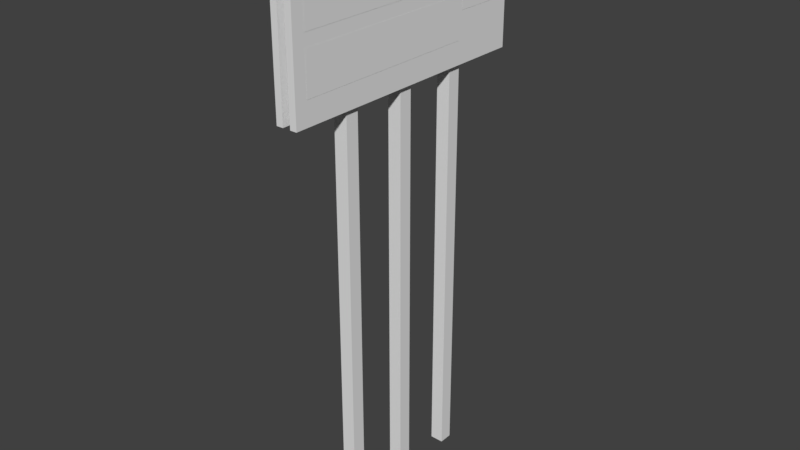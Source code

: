 # Source: Ireland_Sign_1.blend  (saved by Blender 2.78.0; exported with 4.5.12 LTS)
import bpy
from mathutils import Matrix  # noqa: F401  (used for matrix-valued properties, if any)

bpy.ops.wm.read_factory_settings(use_empty=True)
scene = bpy.context.scene
scene.name = 'Scene'

# ---- collections
col_collection_1 = bpy.data.collections.new('Collection 1'); scene.collection.children.link(col_collection_1)

# ---- materials (node trees are filled in below, after node groups)
mat_material = bpy.data.materials.new('Material')
mat_material.alpha_threshold = 0.0
mat_material.use_transparent_shadow = False
mat_material.roughness = 0.5
mat_material.line_color = (0.0, 0.0, 0.0, 1.0)

# ---- material node trees

# ---- world
world_world = bpy.data.worlds.new('World'); scene.world = world_world
world_world.color = (0.05088, 0.05088, 0.05088)
world_world.use_sun_shadow = False
world_world.sun_shadow_jitter_overblur = 0.0
world_world.cycles.sampling_method = 'MANUAL'

# ---- meshes
me_cube = bpy.data.meshes.new('Cube')
me_cube.from_pydata([(0.1649, 2.0, 1.0), (0.1649, -2.0, 1.0), (0.06494, -2.0, 1.0), (0.06494, 2.0, 1.0), (0.1649, 2.0, 3.0), (0.1649, -2.0, 3.0), (0.06494, -2.0, 3.0), (0.06494, 2.0, 3.0), (0.1649, -1.9, 1.0), (0.06494, -1.9, 1.0), (0.1649, -1.9, 3.0), (0.06494, -1.9, 3.0), (0.06494, 1.9, 1.0), (0.06494, 1.9, 3.0), (0.1649, 1.9, 1.0), (0.1649, 1.9, 3.0), (0.1649, 2.0, 2.9), (0.1649, -2.0, 2.9), (0.06494, -2.0, 2.9), (0.06494, 2.0, 2.9), (0.06494, -1.9, 2.9), (0.1649, -1.9, 2.9), (0.1649, 1.9, 2.9), (0.06494, 1.9, 2.9), (0.06494, -1.9, 1.1), (0.1649, -1.9, 1.1), (0.1649, 1.9, 1.1), (0.06494, 1.9, 1.1), (0.1649, 2.0, 1.1), (0.1649, -2.0, 1.1), (0.06494, -2.0, 1.1), (0.06494, 2.0, 1.1), (-0.1, -0.1, -0.1), (-0.1, -0.1, 0.1), (-0.1, 0.1, -0.1), (-0.1, 0.1, 0.1), (0.1, -0.1, -0.1), (0.1, -0.1, 0.1), (0.1, 0.1, -0.1), (0.1, 0.1, 0.1), (-0.1, -0.1, 3.1), (-0.1, 0.1, 3.1), (0.1, 0.1, 3.1), (0.1, -0.1, 3.1), (-0.1, -1.1, -0.1), (-0.1, -1.1, 0.1), (-0.1, -0.9, -0.1), (-0.1, -0.9, 0.1), (0.1, -1.1, -0.1), (0.1, -1.1, 0.1), (0.1, -0.9, -0.1), (0.1, -0.9, 0.1), (-0.1, -1.1, 3.1), (-0.1, -0.9, 3.1), (0.1, -0.9, 3.1), (0.1, -1.1, 3.1), (-0.1, 0.9, -0.1), (-0.1, 0.9, 0.1), (-0.1, 1.1, -0.1), (-0.1, 1.1, 0.1), (0.1, 0.9, -0.1), (0.1, 0.9, 0.1), (0.1, 1.1, -0.1), (0.1, 1.1, 0.1), (-0.1, 0.9, 3.1), (-0.1, 1.1, 3.1), (0.1, 1.1, 3.1), (0.1, 0.9, 3.1), (-0.05, 2.0, 1.0), (-0.05, -2.0, 1.0), (-0.15, -2.0, 1.0), (-0.15, 2.0, 1.0), (-0.05, 2.0, 3.0), (-0.05, -2.0, 3.0), (-0.15, -2.0, 3.0), (-0.15, 2.0, 3.0), (-0.05, -1.9, 1.0), (-0.15, -1.9, 1.0), (-0.05, -1.9, 3.0), (-0.15, -1.9, 3.0), (-0.15, 1.9, 1.0), (-0.15, 1.9, 3.0), (-0.05, 1.9, 1.0), (-0.05, 1.9, 3.0), (-0.05, 2.0, 2.9), (-0.05, -2.0, 2.9), (-0.15, -2.0, 2.9), (-0.15, 2.0, 2.9), (-0.15, -1.9, 2.9), (-0.05, -1.9, 2.9), (-0.05, 1.9, 2.9), (-0.15, 1.9, 2.9), (-0.15, -1.9, 1.1), (-0.05, -1.9, 1.1), (-0.05, 1.9, 1.1), (-0.15, 1.9, 1.1), (-0.05, 2.0, 1.1), (-0.05, -2.0, 1.1), (-0.15, -2.0, 1.1), (-0.15, 2.0, 1.1), (-0.1504, 1.817, 2.719), (-0.1504, 1.817, 2.119), (-0.1504, -0.9832, 2.719), (-0.1504, -0.9832, 2.119), (-0.1504, 1.817, 1.936), (-0.1504, 1.817, 1.336), (-0.1504, -0.9832, 1.936), (-0.1504, -0.9832, 1.336), (0.1671, -1.814, 2.719), (0.1671, -1.814, 2.119), (0.1671, 0.986, 2.719), (0.1671, 0.986, 2.119), (0.1671, -1.814, 1.936), (0.1671, -1.814, 1.336), (0.1671, 0.986, 1.936), (0.1671, 0.986, 1.336), (-0.1504, -1.011, 2.345), (-0.1504, -1.011, 1.745), (-0.1504, -1.851, 2.345), (-0.1504, -1.851, 1.745), (0.1671, 1.052, 2.327), (0.1671, 1.052, 1.727), (0.1671, 1.892, 2.327), (0.1671, 1.892, 1.727), (-0.1, 0.1, -5.1), (-0.1, -0.1, -5.1), (0.1, 0.1, -5.1), (0.1, -0.1, -5.1), (-0.1, -0.9, -5.1), (-0.1, -1.1, -5.1), (0.1, -0.9, -5.1), (0.1, -1.1, -5.1), (-0.1, 1.1, -5.1), (-0.1, 0.9, -5.1), (0.1, 1.1, -5.1), (0.1, 0.9, -5.1)], [], [(8, 1, 2, 9), (10, 11, 6, 5), (21, 10, 5, 17), (17, 5, 6, 18), (23, 13, 7, 19), (28, 0, 3, 31), (18, 6, 11, 20), (22, 15, 10, 21), (15, 13, 11, 10), (14, 8, 9, 12), (0, 14, 12, 3), (4, 7, 13, 15), (16, 4, 15, 22), (20, 11, 13, 23), (24, 20, 23, 27), (28, 16, 22, 26), (26, 22, 21, 25), (30, 18, 20, 24), (4, 16, 19, 7), (27, 23, 19, 31), (29, 17, 18, 30), (25, 21, 17, 29), (8, 25, 29, 1), (1, 29, 30, 2), (12, 27, 31, 3), (2, 30, 24, 9), (14, 26, 25, 8), (0, 28, 26, 14), (9, 24, 27, 12), (16, 28, 31, 19), (32, 33, 35, 34), (34, 35, 39, 38), (38, 39, 37, 36), (36, 37, 33, 32), (50, 48, 131, 130), (39, 35, 41, 42), (42, 41, 40, 43), (37, 39, 42, 43), (35, 33, 40, 41), (33, 37, 43, 40), (44, 45, 47, 46), (46, 47, 51, 50), (50, 51, 49, 48), (48, 49, 45, 44), (58, 62, 134, 132), (51, 47, 53, 54), (54, 53, 52, 55), (49, 51, 54, 55), (47, 45, 52, 53), (45, 49, 55, 52), (56, 57, 59, 58), (58, 59, 63, 62), (62, 63, 61, 60), (60, 61, 57, 56), (44, 46, 128, 129), (63, 59, 65, 66), (66, 65, 64, 67), (61, 63, 66, 67), (59, 57, 64, 65), (57, 61, 67, 64), (76, 69, 70, 77), (78, 79, 74, 73), (89, 78, 73, 85), (85, 73, 74, 86), (91, 81, 75, 87), (96, 68, 71, 99), (86, 74, 79, 88), (90, 83, 78, 89), (83, 81, 79, 78), (82, 76, 77, 80), (68, 82, 80, 71), (72, 75, 81, 83), (84, 72, 83, 90), (88, 79, 81, 91), (92, 88, 91, 95), (96, 84, 90, 94), (94, 90, 89, 93), (98, 86, 88, 92), (72, 84, 87, 75), (95, 91, 87, 99), (97, 85, 86, 98), (93, 89, 85, 97), (76, 93, 97, 69), (69, 97, 98, 70), (80, 95, 99, 71), (70, 98, 92, 77), (82, 94, 93, 76), (68, 96, 94, 82), (77, 92, 95, 80), (84, 96, 99, 87), (100, 101, 103, 102), (104, 105, 107, 106), (108, 109, 111, 110), (112, 113, 115, 114), (116, 117, 119, 118), (120, 121, 123, 122), (36, 32, 125, 127), (32, 34, 124, 125), (38, 36, 127, 126), (46, 50, 130, 128), (34, 38, 126, 124), (60, 56, 133, 135), (56, 58, 132, 133), (62, 60, 135, 134), (48, 44, 129, 131)])
_uv = me_cube.uv_layers.new(name='UVMap')
_uv.uv.foreach_set('vector', [0.005595, 0.9874, 0.00557, 0.9874, 0.00557, 0.9874, 0.005595, 0.9874, 0.005595, 0.9874, 0.00557, 0.9874, 0.00557, 0.9874, 0.005595, 0.9874, 0.005595, 0.9874, 0.00557, 0.9874, 0.00557, 0.9874, 0.005595, 0.9874, 0.005595, 0.9874, 0.00557, 0.9874, 0.00557, 0.9874, 0.005595, 0.9874, 0.005295, 0.9614, 0.005296, 0.9614, 0.005296, 0.9614, 0.005295, 0.9614, 0.005595, 0.9874, 0.00557, 0.9874, 0.00557, 0.9874, 0.005595, 0.9874, 0.005595, 0.9874, 0.00557, 0.9874, 0.00557, 0.9874, 0.005595, 0.9874, 0.005595, 0.9874, 0.00557, 0.9874, 0.00557, 0.9874, 0.005595, 0.9874, 0.005595, 0.9874, 0.00557, 0.9874, 0.00557, 0.9874, 0.005595, 0.9874, 0.005595, 0.9874, 0.00557, 0.9874, 0.00557, 0.9874, 0.005595, 0.9874, 0.005595, 0.9874, 0.00557, 0.9874, 0.00557, 0.9874, 0.005595, 0.9874, 0.005595, 0.9874, 0.00557, 0.9874, 0.00557, 0.9874, 0.005595, 0.9874, 0.005595, 0.9874, 0.00557, 0.9874, 0.00557, 0.9874, 0.005595, 0.9874, 0.005295, 0.9614, 0.005296, 0.9614, 0.005296, 0.9614, 0.005295, 0.9614, 0.005307, 0.9616, 0.005295, 0.9616, 0.005295, 0.9616, 0.005307, 0.9616, 0.005595, 0.9874, 0.00557, 0.9874, 0.00557, 0.9874, 0.005595, 0.9874, 0.5996, 0.6864, 0.6014, 0.6864, 0.6014, 0.6882, 0.5996, 0.6882, 0.005595, 0.9874, 0.00557, 0.9874, 0.00557, 0.9874, 0.005595, 0.9874, 0.005595, 0.9874, 0.00557, 0.9874, 0.00557, 0.9874, 0.005595, 0.9874, 0.005295, 0.9614, 0.005296, 0.9614, 0.005296, 0.9614, 0.005295, 0.9614, 0.005595, 0.9874, 0.00557, 0.9874, 0.00557, 0.9874, 0.005595, 0.9874, 0.005595, 0.9874, 0.00557, 0.9874, 0.00557, 0.9874, 0.005595, 0.9874, 0.005595, 0.9874, 0.00557, 0.9874, 0.00557, 0.9874, 0.005595, 0.9874, 0.005595, 0.9874, 0.00557, 0.9874, 0.00557, 0.9874, 0.005595, 0.9874, 0.005295, 0.9614, 0.005296, 0.9614, 0.005296, 0.9614, 0.005295, 0.9614, 0.005595, 0.9874, 0.00557, 0.9874, 0.00557, 0.9874, 0.005595, 0.9874, 0.005595, 0.9874, 0.00557, 0.9874, 0.00557, 0.9874, 0.005595, 0.9874, 0.005595, 0.9874, 0.00557, 0.9874, 0.00557, 0.9874, 0.005595, 0.9874, 0.005295, 0.9614, 0.005296, 0.9614, 0.005296, 0.9614, 0.005295, 0.9614, 0.005595, 0.9874, 0.00557, 0.9874, 0.00557, 0.9874, 0.005595, 0.9874, 0.004787, 0.9602, 0.004901, 0.9602, 0.004901, 0.9603, 0.004787, 0.9603, 0.004787, 0.9602, 0.004901, 0.9602, 0.004901, 0.9603, 0.004787, 0.9603, 0.004787, 0.9602, 0.004901, 0.9602, 0.004901, 0.9603, 0.004787, 0.9603, 0.004787, 0.9602, 0.004901, 0.9602, 0.004901, 0.9603, 0.004787, 0.9603, 0.004787, 0.9602, 0.004787, 0.9603, 0.004787, 0.9603, 0.004787, 0.9602, 0.004787, 0.9602, 0.004901, 0.9602, 0.004901, 0.9603, 0.004787, 0.9603, 0.004787, 0.9602, 0.004901, 0.9602, 0.004901, 0.9603, 0.004787, 0.9603, 0.004787, 0.9602, 0.004901, 0.9602, 0.004901, 0.9603, 0.004787, 0.9603, 0.004787, 0.9602, 0.004901, 0.9602, 0.004901, 0.9603, 0.004787, 0.9603, 0.004787, 0.9602, 0.004901, 0.9602, 0.004901, 0.9603, 0.004787, 0.9603, 0.004787, 0.9602, 0.004901, 0.9602, 0.004901, 0.9603, 0.004787, 0.9603, 0.004787, 0.9602, 0.004901, 0.9602, 0.004901, 0.9603, 0.004787, 0.9603, 0.004787, 0.9602, 0.004901, 0.9602, 0.004901, 0.9603, 0.004787, 0.9603, 0.004787, 0.9602, 0.004901, 0.9602, 0.004901, 0.9603, 0.004787, 0.9603, 0.004787, 0.9602, 0.004787, 0.9603, 0.004787, 0.9603, 0.004787, 0.9602, 0.004787, 0.9602, 0.004901, 0.9602, 0.004901, 0.9603, 0.004787, 0.9603, 0.004787, 0.9602, 0.004901, 0.9602, 0.004901, 0.9603, 0.004787, 0.9603, 0.004787, 0.9602, 0.004901, 0.9602, 0.004901, 0.9603, 0.004787, 0.9603, 0.004787, 0.9602, 0.004901, 0.9602, 0.004901, 0.9603, 0.004787, 0.9603, 0.004787, 0.9602, 0.004901, 0.9602, 0.004901, 0.9603, 0.004787, 0.9603, 0.004787, 0.9602, 0.004901, 0.9602, 0.004901, 0.9603, 0.004787, 0.9603, 0.004787, 0.9602, 0.004901, 0.9602, 0.004901, 0.9603, 0.004787, 0.9603, 0.004787, 0.9602, 0.004901, 0.9602, 0.004901, 0.9603, 0.004787, 0.9603, 0.004787, 0.9602, 0.004901, 0.9602, 0.004901, 0.9603, 0.004787, 0.9603, 0.004787, 0.9602, 0.004787, 0.9603, 0.004787, 0.9603, 0.004787, 0.9602, 0.004787, 0.9602, 0.004901, 0.9602, 0.004901, 0.9603, 0.004787, 0.9603, 0.004787, 0.9602, 0.004901, 0.9602, 0.004901, 0.9603, 0.004787, 0.9603, 0.004787, 0.9602, 0.004901, 0.9602, 0.004901, 0.9603, 0.004787, 0.9603, 0.004787, 0.9602, 0.004901, 0.9602, 0.004901, 0.9603, 0.004787, 0.9603, 0.004787, 0.9602, 0.004901, 0.9602, 0.004901, 0.9603, 0.004787, 0.9603, 0.005595, 0.9874, 0.00557, 0.9874, 0.00557, 0.9874, 0.005595, 0.9874, 0.005595, 0.9874, 0.00557, 0.9874, 0.00557, 0.9874, 0.005595, 0.9874, 0.005295, 0.9614, 0.005296, 0.9614, 0.005296, 0.9614, 0.005295, 0.9614, 0.005595, 0.9874, 0.00557, 0.9874, 0.00557, 0.9874, 0.005595, 0.9874, 0.005595, 0.9874, 0.00557, 0.9874, 0.00557, 0.9874, 0.005595, 0.9874, 0.005595, 0.9874, 0.00557, 0.9874, 0.00557, 0.9874, 0.005595, 0.9874, 0.005595, 0.9874, 0.00557, 0.9874, 0.00557, 0.9874, 0.005595, 0.9874, 0.005295, 0.9614, 0.005296, 0.9614, 0.005296, 0.9614, 0.005295, 0.9614, 0.005595, 0.9874, 0.00557, 0.9874, 0.00557, 0.9874, 0.005595, 0.9874, 0.005595, 0.9874, 0.00557, 0.9874, 0.00557, 0.9874, 0.005595, 0.9874, 0.005595, 0.9874, 0.00557, 0.9874, 0.00557, 0.9874, 0.005595, 0.9874, 0.005595, 0.9874, 0.00557, 0.9874, 0.00557, 0.9874, 0.005595, 0.9874, 0.005295, 0.9614, 0.005296, 0.9614, 0.005296, 0.9614, 0.005295, 0.9614, 0.005595, 0.9874, 0.00557, 0.9874, 0.00557, 0.9874, 0.005595, 0.9874, 0.5996, 0.6864, 0.6014, 0.6864, 0.6014, 0.6882, 0.5996, 0.6882, 0.005295, 0.9614, 0.005296, 0.9614, 0.005296, 0.9614, 0.005295, 0.9614, 0.005307, 0.9616, 0.005295, 0.9616, 0.005295, 0.9616, 0.005307, 0.9616, 0.005595, 0.9874, 0.00557, 0.9874, 0.00557, 0.9874, 0.005595, 0.9874, 0.005595, 0.9874, 0.00557, 0.9874, 0.00557, 0.9874, 0.005595, 0.9874, 0.005595, 0.9874, 0.00557, 0.9874, 0.00557, 0.9874, 0.005595, 0.9874, 0.005595, 0.9874, 0.00557, 0.9874, 0.00557, 0.9874, 0.005595, 0.9874, 0.005295, 0.9614, 0.005296, 0.9614, 0.005296, 0.9614, 0.005295, 0.9614, 0.005295, 0.9614, 0.005296, 0.9614, 0.005296, 0.9614, 0.005295, 0.9614, 0.005595, 0.9874, 0.00557, 0.9874, 0.00557, 0.9874, 0.005595, 0.9874, 0.005595, 0.9874, 0.00557, 0.9874, 0.00557, 0.9874, 0.005595, 0.9874, 0.005595, 0.9874, 0.00557, 0.9874, 0.00557, 0.9874, 0.005595, 0.9874, 0.005295, 0.9614, 0.005296, 0.9614, 0.005296, 0.9614, 0.005295, 0.9614, 0.005295, 0.9614, 0.005296, 0.9614, 0.005296, 0.9614, 0.005295, 0.9614, 0.005595, 0.9874, 0.00557, 0.9874, 0.00557, 0.9874, 0.005595, 0.9874, 0.005595, 0.9874, 0.00557, 0.9874, 0.00557, 0.9874, 0.005595, 0.9874, 0.01786, 0.9899, 0.01786, 0.7756, 0.5458, 0.7756, 0.5458, 0.9899, 0.01819, 0.7411, 0.01819, 0.5269, 0.4306, 0.5269, 0.4306, 0.7411, 0.01582, 0.5115, 0.01582, 0.2624, 0.8032, 0.2624, 0.8032, 0.5115, 0.01813, 0.2715, 0.01813, 0.01442, 0.3703, 0.01442, 0.3703, 0.2715, 0.758, 0.9876, 0.758, 0.7267, 0.9734, 0.7267, 0.9734, 0.9876, 0.7475, 0.263, 0.7475, 0.005905, 0.9957, 0.005905, 0.9957, 0.263, 0.004787, 0.9602, 0.004787, 0.9603, 0.004787, 0.9603, 0.004787, 0.9602, 0.004787, 0.9602, 0.004787, 0.9603, 0.004787, 0.9603, 0.004787, 0.9602, 0.004787, 0.9602, 0.004787, 0.9603, 0.004787, 0.9603, 0.004787, 0.9602, 0.004787, 0.9602, 0.004787, 0.9603, 0.004787, 0.9603, 0.004787, 0.9602, 0.004787, 0.9602, 0.004787, 0.9603, 0.004787, 0.9603, 0.004787, 0.9602, 0.004787, 0.9602, 0.004787, 0.9603, 0.004787, 0.9603, 0.004787, 0.9602, 0.004787, 0.9602, 0.004787, 0.9603, 0.004787, 0.9603, 0.004787, 0.9602, 0.004787, 0.9602, 0.004787, 0.9603, 0.004787, 0.9603, 0.004787, 0.9602, 0.004787, 0.9602, 0.004787, 0.9603, 0.004787, 0.9603, 0.004787, 0.9602])
me_cube.materials.append(mat_material)
me_cube.use_remesh_preserve_volume = False
me_cube.use_remesh_preserve_attributes = False
me_cube.use_mirror_vertex_groups = False
me_cube.update()

# ---- objects
ob_cube = bpy.data.objects.new('Cube', me_cube)

# ---- transforms, parenting, visibility, modifiers, constraints
ob_cube.location = (0.0, 0.0, 0.0)
ob_cube.lock_rotations_4d = False
ob_cube.empty_display_type = 'ARROWS'
ob_cube.lineart.crease_threshold = 0.0

# ---- collection membership
col_collection_1.objects.link(ob_cube)

# ---- scene / render settings (as saved in the file)
scene.frame_start = 1; scene.frame_end = 250; scene.frame_set(1)
scene.render.engine = 'BLENDER_EEVEE_NEXT'
scene.render.resolution_percentage = 50
scene.render.dither_intensity = 0.0
scene.cycles.use_denoising = False
scene.cycles.samples = 128
scene.cycles.sampling_pattern = 'TABULATED_SOBOL'
scene.cycles.light_sampling_threshold = 0.0
scene.cycles.use_adaptive_sampling = False
scene.cycles.use_light_tree = False
scene.cycles.blur_glossy = 0.0
scene.cycles.sample_clamp_indirect = 0.0
scene.view_settings.view_transform = 'Standard'
bpy.context.view_layer.update()

# ---- added for rendering (the .blend has no active camera and no usable light): camera, sun
cam_auto = bpy.data.cameras.new('AutoCamera')
cam_auto.lens = 50.0
cam_auto.sensor_width = 36.0
cam_auto.clip_end = 1000.0
ob_auto_camera = bpy.data.objects.new('AutoCamera', cam_auto)
scene.collection.objects.link(ob_auto_camera)
ob_auto_camera.location = (8.45486, -10.1358, 5.75719)
ob_auto_camera.rotation_euler = (1.09748, -7.21219e-08, 0.694738)
scene.camera = ob_auto_camera
light_auto_sun = bpy.data.lights.new('AutoSun', 'SUN')
light_auto_sun.energy = 3.0
light_auto_sun.angle = 0.0523599
ob_auto_sun = bpy.data.objects.new('AutoSun', light_auto_sun)
scene.collection.objects.link(ob_auto_sun)
ob_auto_sun.rotation_euler = (0.872665, 0.174533, 0.523599)
bpy.context.view_layer.update()
